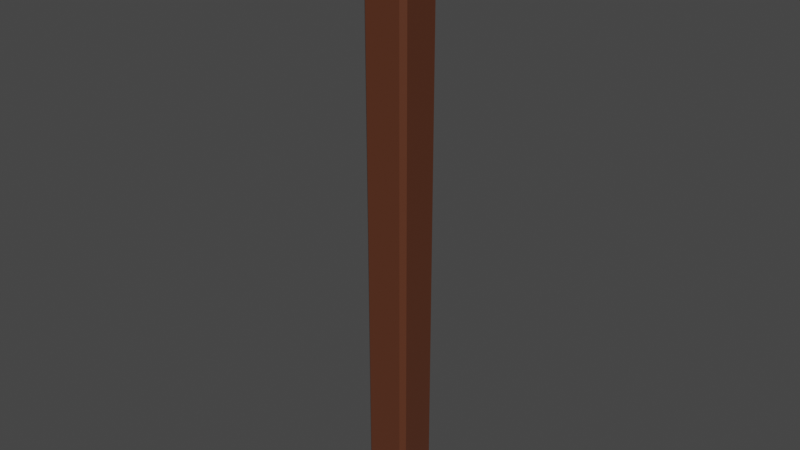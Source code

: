 # Source: pipe.blend  (saved by Blender 2.93.21; exported with 4.5.12 LTS)
import bpy
from mathutils import Matrix  # noqa: F401  (used for matrix-valued properties, if any)

bpy.ops.wm.read_factory_settings(use_empty=True)
scene = bpy.context.scene
scene.name = 'Scene'

# ---- collections
col_collection = bpy.data.collections.new('Collection'); scene.collection.children.link(col_collection)

# ---- materials (node trees are filled in below, after node groups)
mat_pipe = bpy.data.materials.new('pipe')
mat_pipe.alpha_threshold = 0.0
mat_pipe.use_transparent_shadow = False
mat_pipe.line_color = (0.0, 0.0, 0.0, 1.0)

# ---- material node trees
mat_pipe.use_nodes = True; mat_pipe.node_tree.nodes.clear()
_N = mat_pipe.node_tree.nodes; _L = mat_pipe.node_tree.links
n0 = _N.new('ShaderNodeOutputMaterial'); n0.name = 'Material Output'; n0.location = (300, 300)
n1 = _N.new('ShaderNodeBsdfPrincipled'); n1.name = 'Principled BSDF'; n1.location = (10, 300)
n1.distribution = 'GGX'
n1.subsurface_method = 'BURLEY'
n1.inputs[0].default_value = (0.1025, 0.03264, 0.0153, 1.0)
n1.inputs[2].default_value = 0.4
n1.inputs[3].default_value = 1.45
n1.inputs[27].default_value = (0.0, 0.0, 0.0, 1.0)
n1.inputs[28].default_value = 1.0
_L.new(n1.outputs[0], n0.inputs[0])
n0.is_active_output = True

# ---- world
world_world = bpy.data.worlds.new('World'); scene.world = world_world
world_world.use_nodes = True; world_world.node_tree.nodes.clear()
_N = world_world.node_tree.nodes; _L = world_world.node_tree.links
n0 = _N.new('ShaderNodeOutputWorld'); n0.name = 'World Output'; n0.location = (300, 300)
n1 = _N.new('ShaderNodeBackground'); n1.name = 'Background'; n1.location = (10, 300)
n1.inputs[0].default_value = (0.05088, 0.05088, 0.05088, 1.0)
_L.new(n1.outputs[0], n0.inputs[0])
n0.is_active_output = True
world_world.color = (0.05088, 0.05088, 0.05088)
world_world.use_sun_shadow = False
world_world.sun_shadow_jitter_overblur = 0.0

# ---- meshes
me_cube = bpy.data.meshes.new('Cube')
me_cube.from_pydata([(1.042, 1.303, 1.0), (1.303, 1.042, 1.0), (1.043, 1.303, -32.0), (1.303, 1.043, -32.0), (1.303, -1.042, 1.0), (1.042, -1.303, 1.0), (1.303, -1.043, -32.0), (1.043, -1.303, -32.0), (-1.303, 1.042, 1.0), (-1.042, 1.303, 1.0), (-1.303, 1.043, -32.0), (-1.043, 1.303, -32.0), (-1.042, -1.303, 1.0), (-1.303, -1.042, 1.0), (-1.043, -1.303, -32.0), (-1.303, -1.043, -32.0), (1.705, -1.442, 1.369), (1.442, -1.705, 1.369), (-1.442, -1.705, 1.369), (-1.705, -1.442, 1.369), (1.442, 1.705, 1.369), (1.705, 1.442, 1.369), (-1.705, 1.442, 1.369), (-1.442, 1.705, 1.369), (1.705, -1.441, 2.34), (1.441, -1.705, 2.34), (-1.441, -1.705, 2.34), (-1.705, -1.441, 2.34), (1.441, 1.705, 2.34), (1.705, 1.441, 2.34), (-1.705, 1.441, 2.34), (-1.441, 1.705, 2.34), (2.012, -1.747, 2.396), (1.747, -2.012, 2.396), (-1.747, -2.012, 2.396), (-2.012, -1.747, 2.396), (1.747, 2.012, 2.396), (2.012, 1.747, 2.396), (-2.012, 1.747, 2.396), (-1.747, 2.012, 2.396), (1.386, -1.122, 2.979), (1.122, -1.386, 2.979), (-1.122, -1.386, 2.979), (-1.386, -1.122, 2.979), (1.122, 1.386, 2.979), (1.386, 1.122, 2.979), (-1.386, 1.122, 2.979), (-1.122, 1.386, 2.979), (2.012, -1.747, 2.979), (1.747, -2.012, 2.979), (-1.747, -2.012, 2.979), (-2.012, -1.747, 2.979), (1.747, 2.012, 2.979), (2.012, 1.747, 2.979), (-2.012, 1.747, 2.979), (-1.747, 2.012, 2.979), (0.7873, -1.05, -0.7863), (1.05, -0.7873, -0.7863), (-1.05, -0.7873, -0.7863), (-0.7873, -1.05, -0.7863), (1.05, 0.7873, -0.7863), (0.7873, 1.05, -0.7863), (-0.7873, 1.05, -0.7863), (-1.05, 0.7873, -0.7863), (0.7873, -1.05, -32.0), (1.05, -0.7873, -32.0), (-1.05, -0.7873, -32.0), (-0.7873, -1.05, -32.0), (1.05, 0.7873, -32.0), (0.7873, 1.05, -32.0), (-0.7873, 1.05, -32.0), (-1.05, 0.7873, -32.0)], [], [(15, 13, 8, 10), (12, 5, 17, 18), (8, 13, 19, 22), (7, 5, 12, 14), (0, 9, 23, 20), (3, 1, 4, 6), (26, 25, 33, 34), (18, 17, 25, 26), (62, 63, 71, 70), (4, 1, 21, 16), (28, 31, 39, 36), (22, 19, 27, 30), (20, 23, 31, 28), (16, 21, 29, 24), (32, 37, 53, 48), (24, 29, 37, 32), (34, 33, 49, 50), (30, 27, 35, 38), (60, 61, 69, 68), (42, 41, 56, 59), (38, 35, 51, 54), (36, 39, 55, 52), (40, 45, 60, 57), (46, 43, 58, 63), (47, 44, 52, 55), (44, 47, 62, 61), (45, 40, 48, 53), (43, 46, 54, 51), (41, 42, 50, 49), (1, 3, 2, 0), (14, 12, 13, 15), (5, 7, 6, 4), (9, 11, 10, 8), (4, 16, 17, 5), (19, 13, 12, 18), (23, 9, 8, 22), (0, 20, 21, 1), (22, 30, 31, 23), (29, 21, 20, 28), (25, 17, 16, 24), (18, 26, 27, 19), (26, 34, 35, 27), (39, 31, 30, 38), (24, 32, 33, 25), (37, 29, 28, 36), (32, 48, 49, 33), (51, 35, 34, 50), (38, 54, 55, 39), (53, 37, 36, 52), (48, 40, 41, 49), (43, 51, 50, 42), (52, 44, 45, 53), (47, 55, 54, 46), (46, 63, 62, 47), (60, 45, 44, 61), (56, 41, 40, 57), (42, 59, 58, 43), (11, 9, 0, 2), (61, 62, 70, 69), (58, 59, 67, 66), (63, 58, 66, 71), (57, 60, 68, 65), (56, 57, 65, 64), (59, 56, 64, 67)])
_uv = me_cube.uv_layers.new(name='UVMap')
_uv.uv.foreach_set('vector', [0.375, 0.025, 0.625, 0.02509, 0.625, 0.2249, 0.375, 0.225, 0.625, 0.9749, 0.625, 0.7751, 0.625, 0.7693, 0.625, 0.9807, 0.625, 0.2249, 0.625, 0.02509, 0.625, 0.01927, 0.625, 0.2307, 0.375, 0.775, 0.625, 0.7751, 0.625, 0.9749, 0.375, 0.975, 0.625, 0.4749, 0.625, 0.2751, 0.625, 0.2693, 0.625, 0.4807, 0.375, 0.525, 0.625, 0.5251, 0.625, 0.7249, 0.375, 0.725, 0.625, 0.9807, 0.625, 0.7693, 0.625, 0.7664, 0.625, 0.9836, 0.625, 0.9807, 0.625, 0.7693, 0.625, 0.7693, 0.625, 0.9807, 0.8145, 0.5389, 0.8361, 0.5605, 0.8361, 0.5605, 0.8145, 0.5389, 0.625, 0.7249, 0.625, 0.5251, 0.625, 0.5193, 0.625, 0.7307, 0.625, 0.4807, 0.625, 0.2693, 0.625, 0.2664, 0.625, 0.4836, 0.625, 0.2307, 0.625, 0.01927, 0.625, 0.01934, 0.625, 0.2307, 0.625, 0.4807, 0.625, 0.2693, 0.625, 0.2693, 0.625, 0.4807, 0.625, 0.7307, 0.625, 0.5193, 0.625, 0.5193, 0.625, 0.7307, 0.625, 0.7336, 0.625, 0.5164, 0.625, 0.5164, 0.625, 0.7336, 0.625, 0.7307, 0.625, 0.5193, 0.625, 0.5164, 0.625, 0.7336, 0.625, 0.9836, 0.625, 0.7664, 0.625, 0.7664, 0.625, 0.9836, 0.625, 0.2307, 0.625, 0.01934, 0.625, 0.01645, 0.625, 0.2336, 0.6639, 0.5605, 0.6855, 0.5389, 0.6855, 0.5389, 0.6639, 0.5605, 0.8197, 0.7111, 0.6803, 0.7111, 0.6855, 0.7111, 0.8145, 0.7111, 0.625, 0.2336, 0.625, 0.01645, 0.625, 0.01645, 0.625, 0.2336, 0.625, 0.4836, 0.625, 0.2664, 0.625, 0.2664, 0.625, 0.4836, 0.6639, 0.6947, 0.6639, 0.5553, 0.6639, 0.5605, 0.6639, 0.6895, 0.8361, 0.5553, 0.8361, 0.6947, 0.8361, 0.6895, 0.8361, 0.5605, 0.8197, 0.5389, 0.6803, 0.5389, 0.6414, 0.5, 0.8586, 0.5, 0.6803, 0.5389, 0.8197, 0.5389, 0.8145, 0.5389, 0.6855, 0.5389, 0.6639, 0.5553, 0.6639, 0.6947, 0.625, 0.7336, 0.625, 0.5164, 0.8361, 0.6947, 0.8361, 0.5553, 0.875, 0.5164, 0.875, 0.7336, 0.6803, 0.7111, 0.8197, 0.7111, 0.8586, 0.75, 0.6414, 0.75, 0.625, 0.5251, 0.375, 0.525, 0.375, 0.475, 0.625, 0.4749, 0.375, 0.0, 0.625, 0.0, 0.625, 0.02509, 0.375, 0.025, 0.625, 0.7751, 0.375, 0.775, 0.375, 0.725, 0.625, 0.7249, 0.625, 0.2751, 0.375, 0.275, 0.375, 0.225, 0.625, 0.2249, 0.625, 0.7249, 0.625, 0.7307, 0.625, 0.7693, 0.625, 0.7751, 0.625, 0.01927, 0.625, 0.02509, 0.625, 0.0, 0.625, 0.0, 0.625, 0.2693, 0.625, 0.2751, 0.625, 0.2249, 0.625, 0.2307, 0.625, 0.4749, 0.625, 0.4807, 0.625, 0.5193, 0.625, 0.5251, 0.625, 0.2307, 0.625, 0.2307, 0.625, 0.2693, 0.625, 0.2693, 0.625, 0.5193, 0.625, 0.5193, 0.625, 0.4807, 0.625, 0.4807, 0.625, 0.7693, 0.625, 0.7693, 0.625, 0.7307, 0.625, 0.7307, 0.625, 0.0, 0.625, 0.0, 0.625, 0.01934, 0.625, 0.01927, 0.625, 0.0, 0.625, 0.0, 0.625, 0.01645, 0.625, 0.01934, 0.625, 0.2664, 0.625, 0.2693, 0.625, 0.2307, 0.625, 0.2336, 0.625, 0.7307, 0.625, 0.7336, 0.625, 0.7664, 0.625, 0.7693, 0.625, 0.5164, 0.625, 0.5193, 0.625, 0.4807, 0.625, 0.4836, 0.625, 0.7336, 0.625, 0.7336, 0.625, 0.7664, 0.625, 0.7664, 0.625, 0.01645, 0.625, 0.01645, 0.625, 0.0, 0.625, 0.0, 0.625, 0.2336, 0.625, 0.2336, 0.625, 0.2664, 0.625, 0.2664, 0.625, 0.5164, 0.625, 0.5164, 0.625, 0.4836, 0.625, 0.4836, 0.625, 0.7336, 0.6639, 0.6947, 0.6803, 0.7111, 0.6414, 0.75, 0.8361, 0.6947, 0.875, 0.7336, 0.8586, 0.75, 0.8197, 0.7111, 0.6414, 0.5, 0.6803, 0.5389, 0.6639, 0.5553, 0.625, 0.5164, 0.8197, 0.5389, 0.8586, 0.5, 0.875, 0.5164, 0.8361, 0.5553, 0.8361, 0.5553, 0.8361, 0.5605, 0.8145, 0.5389, 0.8197, 0.5389, 0.6639, 0.5605, 0.6639, 0.5553, 0.6803, 0.5389, 0.6855, 0.5389, 0.6855, 0.7111, 0.6803, 0.7111, 0.6639, 0.6947, 0.6639, 0.6895, 0.8197, 0.7111, 0.8145, 0.7111, 0.8361, 0.6895, 0.8361, 0.6947, 0.375, 0.275, 0.625, 0.2751, 0.625, 0.4749, 0.375, 0.475, 0.6855, 0.5389, 0.8145, 0.5389, 0.8145, 0.5389, 0.6855, 0.5389, 0.8361, 0.6895, 0.8145, 0.7111, 0.8145, 0.7111, 0.8361, 0.6895, 0.8361, 0.5605, 0.8361, 0.6895, 0.8361, 0.6895, 0.8361, 0.5605, 0.6639, 0.6895, 0.6639, 0.5605, 0.6639, 0.5605, 0.6639, 0.6895, 0.6855, 0.7111, 0.6639, 0.6895, 0.6639, 0.6895, 0.6855, 0.7111, 0.8145, 0.7111, 0.6855, 0.7111, 0.6855, 0.7111, 0.8145, 0.7111])
me_cube.materials.append(mat_pipe)
me_cube.use_remesh_preserve_volume = False
me_cube.use_remesh_preserve_attributes = False
me_cube.use_mirror_vertex_groups = False
me_cube.update()

# ---- objects
ob_pipe = bpy.data.objects.new('pipe', me_cube)

# ---- transforms, parenting, visibility, modifiers, constraints
ob_pipe.location = (0.0, 0.0, 0.0)
ob_pipe.lock_rotations_4d = False
ob_pipe.empty_display_type = 'ARROWS'
ob_pipe.lineart.crease_threshold = 0.0

# ---- collection membership
col_collection.objects.link(ob_pipe)

# ---- scene / render settings (as saved in the file)
scene.frame_start = 1; scene.frame_end = 250; scene.frame_set(1)
scene.render.engine = 'BLENDER_EEVEE_NEXT'
scene.cycles.use_denoising = False
scene.cycles.samples = 128
scene.cycles.sampling_pattern = 'TABULATED_SOBOL'
scene.cycles.use_adaptive_sampling = False
scene.cycles.use_light_tree = False
scene.view_settings.view_transform = 'Filmic'
bpy.context.view_layer.update()

# ---- added for rendering (the .blend has no active camera and no usable light): camera, sun
cam_auto = bpy.data.cameras.new('AutoCamera')
cam_auto.lens = 50.0
cam_auto.sensor_width = 36.0
cam_auto.clip_end = 1000.0
ob_auto_camera = bpy.data.objects.new('AutoCamera', cam_auto)
scene.collection.objects.link(ob_auto_camera)
ob_auto_camera.location = (32.7888, -39.3466, 11.7205)
ob_auto_camera.rotation_euler = (1.09748, -7.21219e-08, 0.694738)
scene.camera = ob_auto_camera
light_auto_sun = bpy.data.lights.new('AutoSun', 'SUN')
light_auto_sun.energy = 3.0
light_auto_sun.angle = 0.0523599
ob_auto_sun = bpy.data.objects.new('AutoSun', light_auto_sun)
scene.collection.objects.link(ob_auto_sun)
ob_auto_sun.rotation_euler = (0.872665, 0.174533, 0.523599)
bpy.context.view_layer.update()
